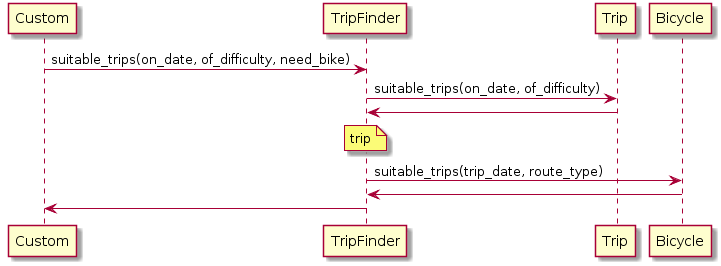

The diagram above was rendered by PlantUML. Its source (embedded in the PNG):
@startuml
Custom->TripFinder : suitable_trips(on_date, of_difficulty, need_bike)
TripFinder->Trip : suitable_trips(on_date, of_difficulty)
Trip->TripFinder

note over TripFinder
trip
end note

TripFinder->Bicycle : suitable_trips(trip_date, route_type)
Bicycle->TripFinder
TripFinder->Custom
@enduml